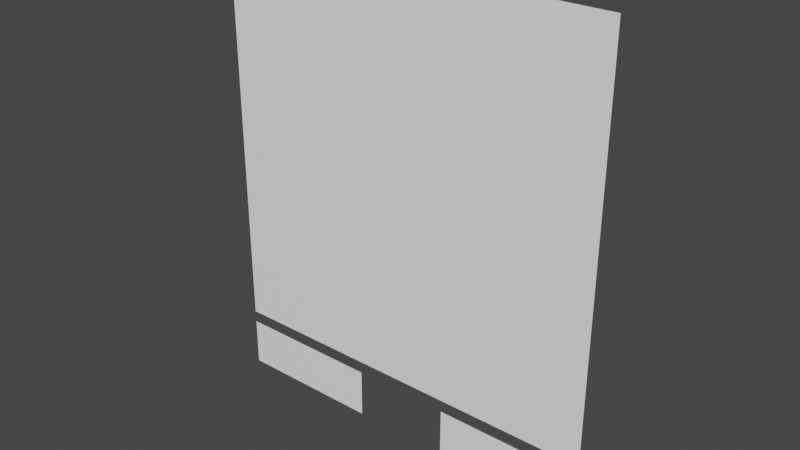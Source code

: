 # Source: sudoku.blend  (saved by Blender 3.2.14; exported with 4.5.12 LTS)
import bpy
from mathutils import Matrix  # noqa: F401  (used for matrix-valued properties, if any)

bpy.ops.wm.read_factory_settings(use_empty=True)
scene = bpy.context.scene
scene.name = 'Scene'

# ---- collections
col_collection = bpy.data.collections.new('Collection'); scene.collection.children.link(col_collection)

# ---- materials (node trees are filled in below, after node groups)
mat_material_001 = bpy.data.materials.new('Material.001')
mat_material_001.use_transparent_shadow = False

# ---- material node trees
mat_material_001.use_nodes = True; mat_material_001.node_tree.nodes.clear()
_N = mat_material_001.node_tree.nodes; _L = mat_material_001.node_tree.links
n0 = _N.new('ShaderNodeBsdfPrincipled'); n0.name = 'Principled BSDF'; n0.location = (10, 300)
n0.distribution = 'GGX'
n0.subsurface_method = 'RANDOM_WALK_SKIN'
n0.inputs[0].default_value = (1.0, 1.0, 1.0, 1.0)
n0.inputs[3].default_value = 1.45
n0.inputs[27].default_value = (0.0, 0.0, 0.0, 1.0)
n0.inputs[28].default_value = 1.0
n1 = _N.new('ShaderNodeOutputMaterial'); n1.name = 'Material Output'; n1.location = (300, 300)
_L.new(n0.outputs[0], n1.inputs[0])
n1.is_active_output = True

# ---- world
world_world = bpy.data.worlds.new('World'); scene.world = world_world
world_world.use_nodes = True; world_world.node_tree.nodes.clear()
_N = world_world.node_tree.nodes; _L = world_world.node_tree.links
n0 = _N.new('ShaderNodeOutputWorld'); n0.name = 'World Output'; n0.location = (300, 300)
n1 = _N.new('ShaderNodeBackground'); n1.name = 'Background'; n1.location = (10, 300)
n1.inputs[0].default_value = (0.05088, 0.05088, 0.05088, 1.0)
_L.new(n1.outputs[0], n0.inputs[0])
n0.is_active_output = True
world_world.color = (0.05088, 0.05088, 0.05088)
world_world.use_sun_shadow = False
world_world.sun_shadow_jitter_overblur = 0.0

# ---- meshes
me_plane = bpy.data.meshes.new('Plane')
me_plane.from_pydata([(-1.6, -1.6, 2.623e-08), (1.6, -1.6, 2.623e-08), (-1.6, 1.6, -2.623e-08), (1.6, 1.6, -2.623e-08)], [], [(0, 1, 3, 2)])
_uv = me_plane.uv_layers.new(name='UVMap')
_uv.uv.foreach_set('vector', [0.0, 0.0, 1.0, 0.0, 1.0, 1.0, 0.0, 1.0])
me_plane.materials.append(mat_material_001)
me_plane.update()
me_plane_001 = bpy.data.meshes.new('Plane.001')
me_plane_001.from_pydata([(-0.6, 0.2, 5.245e-08), (0.6, 0.2, 5.245e-08), (-0.6, -0.2, -5.245e-08), (0.6, -0.2, -5.245e-08)], [], [(0, 2, 3, 1)])
_uv = me_plane_001.uv_layers.new(name='UVMap')
_uv.uv.foreach_set('vector', [0.0, 0.0, 0.0, 1.0, 1.0, 1.0, 1.0, 0.0])
me_plane_001.materials.append(mat_material_001)
me_plane_001.update()
me_plane_003 = bpy.data.meshes.new('Plane.003')
me_plane_003.from_pydata([(-0.6, 0.2, 5.245e-08), (0.6, 0.2, 5.245e-08), (-0.6, -0.2, -5.245e-08), (0.6, -0.2, -5.245e-08)], [], [(0, 2, 3, 1)])
_uv = me_plane_003.uv_layers.new(name='UVMap')
_uv.uv.foreach_set('vector', [0.0, 0.0, 0.0, 1.0, 1.0, 1.0, 1.0, 0.0])
me_plane_003.materials.append(mat_material_001)
me_plane_003.update()

# ---- objects
ob_image_sudoku = bpy.data.objects.new('Image.Sudoku', me_plane)
ob_text_newgame = bpy.data.objects.new('Text.NewGame', me_plane_001)
ob_text_hint = bpy.data.objects.new('Text.Hint', me_plane_003)

# ---- transforms, parenting, visibility, modifiers, constraints
ob_image_sudoku.location = (3.725e-08, 0.0, 2.3)
ob_image_sudoku.rotation_euler = (1.571, -0.0, 0.0)
ob_text_newgame.parent = ob_image_sudoku
ob_text_newgame.matrix_parent_inverse = Matrix(((1.0, 0.0, 0.0, -3.725e-08), (0.0, -4.371e-08, 1.0, -2.3), (0.0, -1.0, -4.371e-08, 6.0), (-0.0, 0.0, -0.0, 1.0)))
ob_text_newgame.location = (-1.0, 6.0, 0.4)
ob_text_newgame.rotation_euler = (1.571, -0.0, 0.0)
ob_text_hint.parent = ob_image_sudoku
ob_text_hint.matrix_parent_inverse = Matrix(((1.0, 0.0, 0.0, -3.725e-08), (0.0, -4.371e-08, 1.0, -2.3), (0.0, -1.0, -4.371e-08, 6.0), (-0.0, 0.0, -0.0, 1.0)))
ob_text_hint.location = (1.0, 6.0, 0.4)
ob_text_hint.rotation_euler = (1.571, -0.0, 0.0)

# ---- collection membership
col_collection.objects.link(ob_image_sudoku)
col_collection.objects.link(ob_text_newgame)
col_collection.objects.link(ob_text_hint)

# ---- scene / render settings (as saved in the file)
scene.frame_start = 1; scene.frame_end = 250; scene.frame_set(1)
scene.render.engine = 'BLENDER_EEVEE_NEXT'
scene.cycles.sampling_pattern = 'TABULATED_SOBOL'
scene.cycles.use_light_tree = False
scene.view_settings.view_transform = 'Filmic'
bpy.context.view_layer.update()

# ---- added for rendering (the .blend has no active camera and no usable light): camera, sun
cam_auto = bpy.data.cameras.new('AutoCamera')
cam_auto.lens = 50.0
cam_auto.sensor_width = 36.0
cam_auto.clip_end = 1000.0
ob_auto_camera = bpy.data.objects.new('AutoCamera', cam_auto)
scene.collection.objects.link(ob_auto_camera)
ob_auto_camera.location = (4.52604, -5.43125, 5.67083)
ob_auto_camera.rotation_euler = (1.09748, -7.21219e-08, 0.694738)
scene.camera = ob_auto_camera
light_auto_sun = bpy.data.lights.new('AutoSun', 'SUN')
light_auto_sun.energy = 3.0
light_auto_sun.angle = 0.0523599
ob_auto_sun = bpy.data.objects.new('AutoSun', light_auto_sun)
scene.collection.objects.link(ob_auto_sun)
ob_auto_sun.rotation_euler = (0.872665, 0.174533, 0.523599)
bpy.context.view_layer.update()
